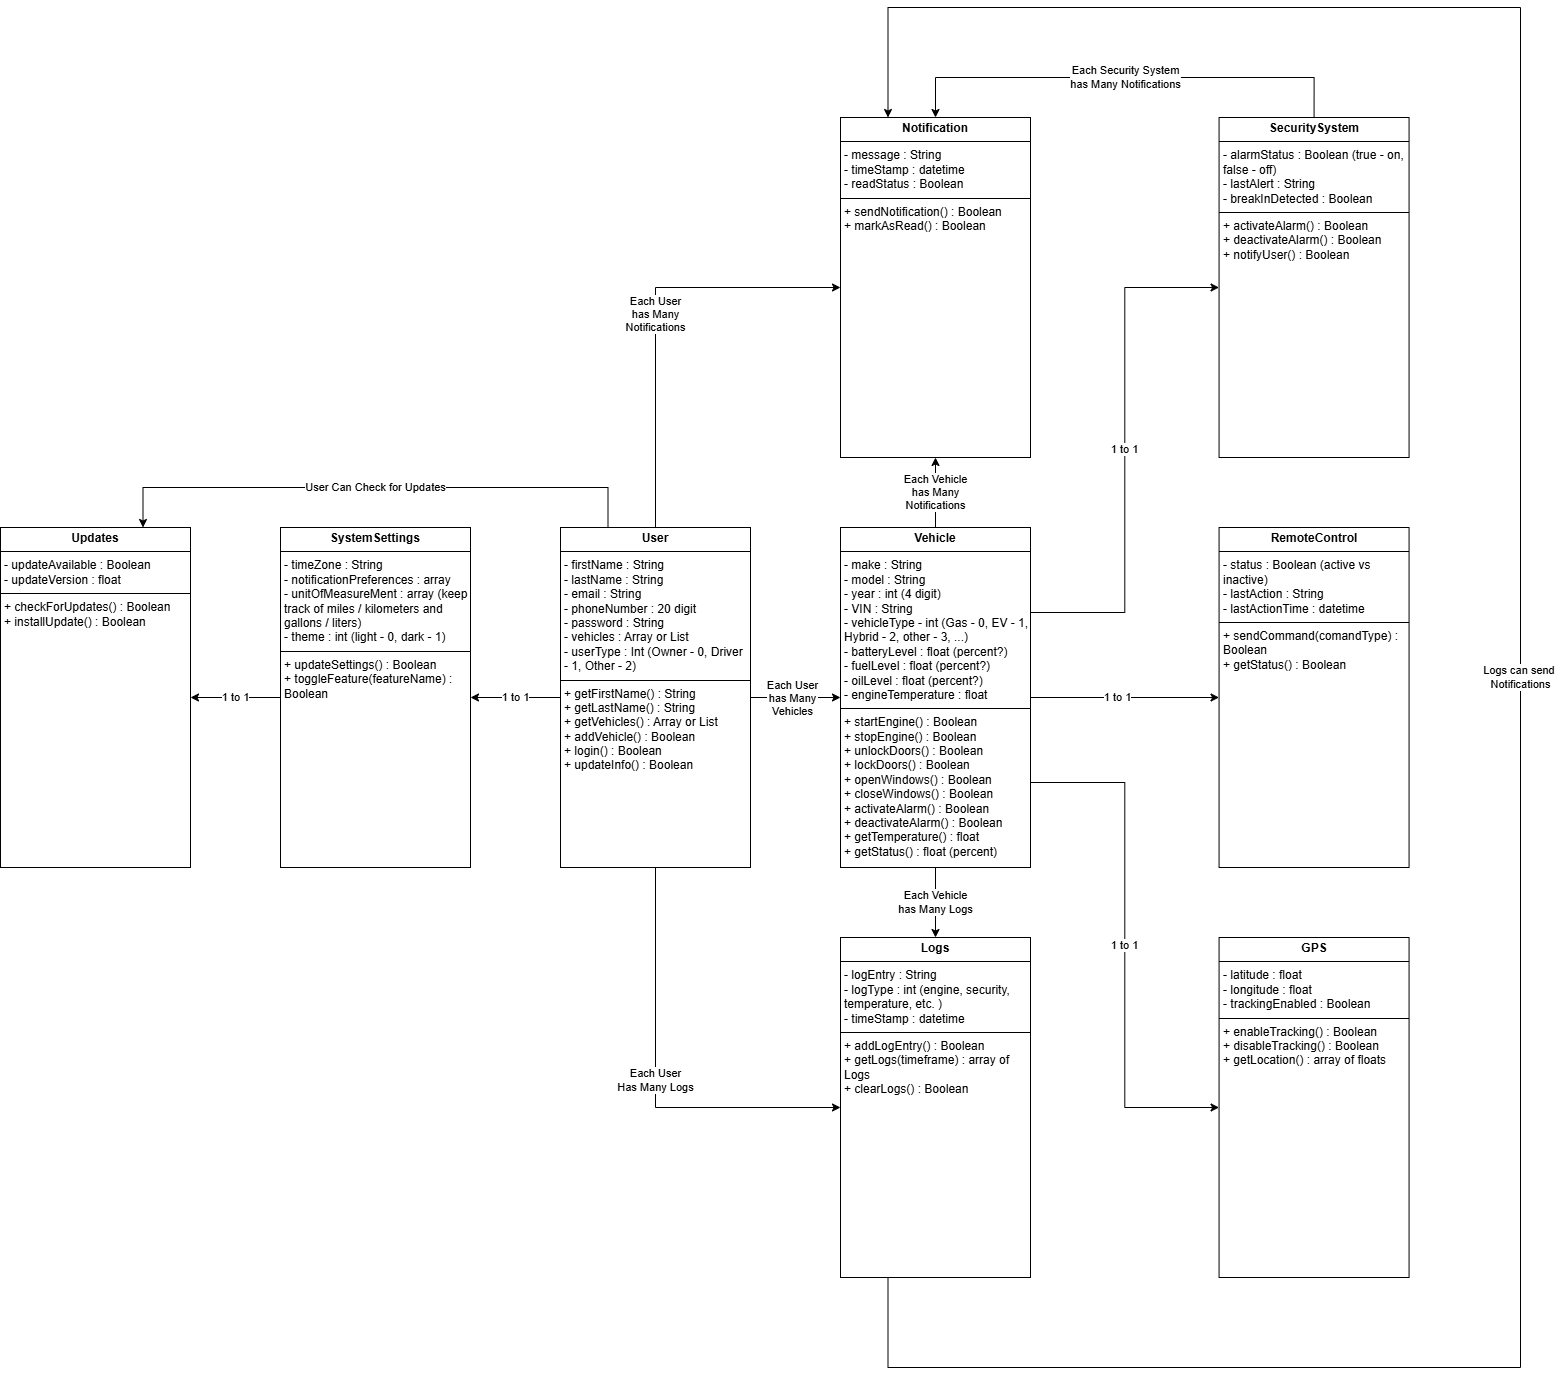

The diagram above was exported from draw.io. Its source (the exported page's mxGraphModel, read from the mxfile embedded in the PNG):
<mxGraphModel dx="2401" dy="1825" grid="1" gridSize="10" guides="1" tooltips="1" connect="1" arrows="1" fold="1" page="1" pageScale="1" pageWidth="850" pageHeight="1100" math="0" shadow="0">
  <root>
    <mxCell id="0" />
    <mxCell id="1" parent="0" />
    <mxCell id="8kGCBBGhYQ9PJr9rD01V-12" style="edgeStyle=orthogonalEdgeStyle;rounded=0;orthogonalLoop=1;jettySize=auto;html=1;exitX=1;exitY=0.5;exitDx=0;exitDy=0;entryX=0;entryY=0.5;entryDx=0;entryDy=0;" parent="1" source="8kGCBBGhYQ9PJr9rD01V-2" target="8kGCBBGhYQ9PJr9rD01V-4" edge="1">
      <mxGeometry relative="1" as="geometry" />
    </mxCell>
    <mxCell id="8kGCBBGhYQ9PJr9rD01V-13" value="Each User&lt;div&gt;has Many&lt;br&gt;Vehicles&lt;/div&gt;" style="edgeLabel;html=1;align=center;verticalAlign=middle;resizable=0;points=[];" parent="8kGCBBGhYQ9PJr9rD01V-12" connectable="0" vertex="1">
      <mxGeometry x="-0.3407" relative="1" as="geometry">
        <mxPoint x="11" as="offset" />
      </mxGeometry>
    </mxCell>
    <mxCell id="8kGCBBGhYQ9PJr9rD01V-19" value="Each User&lt;div&gt;Has Many Logs&lt;/div&gt;" style="edgeStyle=orthogonalEdgeStyle;rounded=0;orthogonalLoop=1;jettySize=auto;html=1;exitX=0.5;exitY=1;exitDx=0;exitDy=0;entryX=0;entryY=0.5;entryDx=0;entryDy=0;" parent="1" source="8kGCBBGhYQ9PJr9rD01V-2" target="8kGCBBGhYQ9PJr9rD01V-5" edge="1">
      <mxGeometry relative="1" as="geometry" />
    </mxCell>
    <mxCell id="8kGCBBGhYQ9PJr9rD01V-20" value="1 to 1" style="edgeStyle=orthogonalEdgeStyle;rounded=0;orthogonalLoop=1;jettySize=auto;html=1;exitX=0;exitY=0.5;exitDx=0;exitDy=0;entryX=1;entryY=0.5;entryDx=0;entryDy=0;" parent="1" source="8kGCBBGhYQ9PJr9rD01V-2" target="8kGCBBGhYQ9PJr9rD01V-6" edge="1">
      <mxGeometry relative="1" as="geometry" />
    </mxCell>
    <mxCell id="8kGCBBGhYQ9PJr9rD01V-22" value="Each User&lt;br&gt;has Many&lt;br&gt;Notifications" style="edgeStyle=orthogonalEdgeStyle;rounded=0;orthogonalLoop=1;jettySize=auto;html=1;exitX=0.5;exitY=0;exitDx=0;exitDy=0;entryX=0;entryY=0.5;entryDx=0;entryDy=0;" parent="1" source="8kGCBBGhYQ9PJr9rD01V-2" target="8kGCBBGhYQ9PJr9rD01V-10" edge="1">
      <mxGeometry relative="1" as="geometry" />
    </mxCell>
    <mxCell id="8kGCBBGhYQ9PJr9rD01V-27" value="User Can Check for Updates" style="edgeStyle=orthogonalEdgeStyle;rounded=0;orthogonalLoop=1;jettySize=auto;html=1;exitX=0.25;exitY=0;exitDx=0;exitDy=0;entryX=0.75;entryY=0;entryDx=0;entryDy=0;" parent="1" source="8kGCBBGhYQ9PJr9rD01V-2" target="8kGCBBGhYQ9PJr9rD01V-11" edge="1">
      <mxGeometry relative="1" as="geometry">
        <Array as="points">
          <mxPoint x="88" />
          <mxPoint x="-377" />
        </Array>
      </mxGeometry>
    </mxCell>
    <mxCell id="8kGCBBGhYQ9PJr9rD01V-2" value="&lt;p style=&quot;margin:0px;margin-top:4px;text-align:center;&quot;&gt;&lt;b&gt;User&lt;/b&gt;&lt;/p&gt;&lt;hr size=&quot;1&quot; style=&quot;border-style:solid;&quot;&gt;&lt;p style=&quot;margin:0px;margin-left:4px;&quot;&gt;- firstName : String&lt;/p&gt;&lt;p style=&quot;margin:0px;margin-left:4px;&quot;&gt;- lastName : String&lt;/p&gt;&lt;p style=&quot;margin:0px;margin-left:4px;&quot;&gt;- email : String&lt;/p&gt;&lt;p style=&quot;margin:0px;margin-left:4px;&quot;&gt;- phoneNumber : 20 digit&lt;/p&gt;&lt;p style=&quot;margin:0px;margin-left:4px;&quot;&gt;- password : String&lt;/p&gt;&lt;p style=&quot;margin:0px;margin-left:4px;&quot;&gt;&lt;span style=&quot;background-color: transparent; color: light-dark(rgb(0, 0, 0), rgb(255, 255, 255));&quot;&gt;- vehicles : Array or List&lt;/span&gt;&lt;/p&gt;&lt;p style=&quot;margin:0px;margin-left:4px;&quot;&gt;&lt;span style=&quot;background-color: transparent; color: light-dark(rgb(0, 0, 0), rgb(255, 255, 255));&quot;&gt;- userType : Int (Owner - 0, Driver - 1, Other - 2)&lt;/span&gt;&lt;/p&gt;&lt;hr size=&quot;1&quot; style=&quot;border-style:solid;&quot;&gt;&lt;p style=&quot;margin:0px;margin-left:4px;&quot;&gt;+ getFirstName() : String&lt;/p&gt;&lt;p style=&quot;margin:0px;margin-left:4px;&quot;&gt;+ getLastName() : String&lt;/p&gt;&lt;p style=&quot;margin:0px;margin-left:4px;&quot;&gt;+ getVehicles() : Array or List&lt;/p&gt;&lt;p style=&quot;margin:0px;margin-left:4px;&quot;&gt;+ addVehicle() : Boolean&lt;/p&gt;&lt;p style=&quot;margin:0px;margin-left:4px;&quot;&gt;+ login() : Boolean&lt;/p&gt;&lt;p style=&quot;margin:0px;margin-left:4px;&quot;&gt;+ updateInfo() : Boolean&lt;/p&gt;&lt;p style=&quot;margin:0px;margin-left:4px;&quot;&gt;&lt;br&gt;&lt;/p&gt;" style="verticalAlign=top;align=left;overflow=fill;html=1;whiteSpace=wrap;" parent="1" vertex="1">
      <mxGeometry x="40" y="40" width="190" height="340" as="geometry" />
    </mxCell>
    <mxCell id="8kGCBBGhYQ9PJr9rD01V-14" style="edgeStyle=orthogonalEdgeStyle;rounded=0;orthogonalLoop=1;jettySize=auto;html=1;exitX=1;exitY=0.5;exitDx=0;exitDy=0;entryX=0;entryY=0.5;entryDx=0;entryDy=0;" parent="1" source="8kGCBBGhYQ9PJr9rD01V-4" target="8kGCBBGhYQ9PJr9rD01V-7" edge="1">
      <mxGeometry relative="1" as="geometry" />
    </mxCell>
    <mxCell id="8kGCBBGhYQ9PJr9rD01V-15" value="1 to 1" style="edgeLabel;html=1;align=center;verticalAlign=middle;resizable=0;points=[];" parent="8kGCBBGhYQ9PJr9rD01V-14" connectable="0" vertex="1">
      <mxGeometry x="-0.0889" y="1" relative="1" as="geometry">
        <mxPoint as="offset" />
      </mxGeometry>
    </mxCell>
    <mxCell id="8kGCBBGhYQ9PJr9rD01V-16" value="1 to 1" style="edgeStyle=orthogonalEdgeStyle;rounded=0;orthogonalLoop=1;jettySize=auto;html=1;exitX=1;exitY=0.75;exitDx=0;exitDy=0;entryX=0;entryY=0.5;entryDx=0;entryDy=0;" parent="1" source="8kGCBBGhYQ9PJr9rD01V-4" target="8kGCBBGhYQ9PJr9rD01V-8" edge="1">
      <mxGeometry relative="1" as="geometry" />
    </mxCell>
    <mxCell id="8kGCBBGhYQ9PJr9rD01V-17" value="1 to 1" style="edgeStyle=orthogonalEdgeStyle;rounded=0;orthogonalLoop=1;jettySize=auto;html=1;exitX=1;exitY=0.25;exitDx=0;exitDy=0;entryX=0;entryY=0.5;entryDx=0;entryDy=0;" parent="1" source="8kGCBBGhYQ9PJr9rD01V-4" target="8kGCBBGhYQ9PJr9rD01V-9" edge="1">
      <mxGeometry relative="1" as="geometry" />
    </mxCell>
    <mxCell id="8kGCBBGhYQ9PJr9rD01V-18" value="Each Vehicle&lt;div&gt;has Many Logs&lt;/div&gt;" style="edgeStyle=orthogonalEdgeStyle;rounded=0;orthogonalLoop=1;jettySize=auto;html=1;exitX=0.5;exitY=1;exitDx=0;exitDy=0;entryX=0.5;entryY=0;entryDx=0;entryDy=0;" parent="1" source="8kGCBBGhYQ9PJr9rD01V-4" target="8kGCBBGhYQ9PJr9rD01V-5" edge="1">
      <mxGeometry relative="1" as="geometry" />
    </mxCell>
    <mxCell id="8kGCBBGhYQ9PJr9rD01V-23" value="Each Vehicle&lt;div&gt;has Many&lt;br&gt;Notifications&lt;/div&gt;" style="edgeStyle=orthogonalEdgeStyle;rounded=0;orthogonalLoop=1;jettySize=auto;html=1;exitX=0.5;exitY=0;exitDx=0;exitDy=0;entryX=0.5;entryY=1;entryDx=0;entryDy=0;" parent="1" source="8kGCBBGhYQ9PJr9rD01V-4" target="8kGCBBGhYQ9PJr9rD01V-10" edge="1">
      <mxGeometry relative="1" as="geometry" />
    </mxCell>
    <mxCell id="8kGCBBGhYQ9PJr9rD01V-4" value="&lt;p style=&quot;margin:0px;margin-top:4px;text-align:center;&quot;&gt;&lt;b&gt;Vehicle&lt;/b&gt;&lt;/p&gt;&lt;hr size=&quot;1&quot; style=&quot;border-style:solid;&quot;&gt;&lt;p style=&quot;margin:0px;margin-left:4px;&quot;&gt;- make : String&lt;/p&gt;&lt;p style=&quot;margin:0px;margin-left:4px;&quot;&gt;- model : String&lt;/p&gt;&lt;p style=&quot;margin:0px;margin-left:4px;&quot;&gt;- year : int (4 digit)&lt;/p&gt;&lt;p style=&quot;margin:0px;margin-left:4px;&quot;&gt;- VIN : String&lt;/p&gt;&lt;p style=&quot;margin:0px;margin-left:4px;&quot;&gt;- vehicleType - int (Gas - 0, EV - 1, Hybrid - 2, other - 3, ...)&lt;/p&gt;&lt;p style=&quot;margin:0px;margin-left:4px;&quot;&gt;- batteryLevel : float (percent?)&lt;/p&gt;&lt;p style=&quot;margin:0px;margin-left:4px;&quot;&gt;- fuelLevel : float (percent?)&lt;/p&gt;&lt;p style=&quot;margin:0px;margin-left:4px;&quot;&gt;- oilLevel : float (percent?)&lt;/p&gt;&lt;p style=&quot;margin:0px;margin-left:4px;&quot;&gt;- engineTemperature : float&lt;/p&gt;&lt;hr size=&quot;1&quot; style=&quot;border-style:solid;&quot;&gt;&lt;p style=&quot;margin:0px;margin-left:4px;&quot;&gt;+ startEngine() : Boolean&lt;/p&gt;&lt;p style=&quot;margin:0px;margin-left:4px;&quot;&gt;+ stopEngine() : Boolean&lt;/p&gt;&lt;p style=&quot;margin:0px;margin-left:4px;&quot;&gt;+ unlockDoors() : Boolean&lt;/p&gt;&lt;p style=&quot;margin:0px;margin-left:4px;&quot;&gt;+ lockDoors() : Boolean&lt;/p&gt;&lt;p style=&quot;margin:0px;margin-left:4px;&quot;&gt;+ openWindows() : Boolean&lt;/p&gt;&lt;p style=&quot;margin:0px;margin-left:4px;&quot;&gt;+ closeWindows() : Boolean&lt;/p&gt;&lt;p style=&quot;margin:0px;margin-left:4px;&quot;&gt;+ activateAlarm() : Boolean&lt;/p&gt;&lt;p style=&quot;margin:0px;margin-left:4px;&quot;&gt;+ deactivateAlarm() : Boolean&lt;/p&gt;&lt;p style=&quot;margin:0px;margin-left:4px;&quot;&gt;+ getTemperature() : float&lt;/p&gt;&lt;p style=&quot;margin:0px;margin-left:4px;&quot;&gt;+ getStatus() : float (percent)&lt;/p&gt;" style="verticalAlign=top;align=left;overflow=fill;html=1;whiteSpace=wrap;" parent="1" vertex="1">
      <mxGeometry x="320" y="40" width="190" height="340" as="geometry" />
    </mxCell>
    <mxCell id="8kGCBBGhYQ9PJr9rD01V-25" value="Logs can send&amp;nbsp;&lt;div&gt;Notifications&lt;/div&gt;" style="edgeStyle=orthogonalEdgeStyle;rounded=0;orthogonalLoop=1;jettySize=auto;html=1;exitX=0.25;exitY=1;exitDx=0;exitDy=0;entryX=0.25;entryY=0;entryDx=0;entryDy=0;" parent="1" source="8kGCBBGhYQ9PJr9rD01V-5" target="8kGCBBGhYQ9PJr9rD01V-10" edge="1">
      <mxGeometry relative="1" as="geometry">
        <Array as="points">
          <mxPoint x="367" y="880" />
          <mxPoint x="1000" y="880" />
          <mxPoint x="1000" y="-480" />
          <mxPoint x="367" y="-480" />
        </Array>
      </mxGeometry>
    </mxCell>
    <mxCell id="8kGCBBGhYQ9PJr9rD01V-5" value="&lt;p style=&quot;margin:0px;margin-top:4px;text-align:center;&quot;&gt;&lt;b&gt;Logs&lt;/b&gt;&lt;/p&gt;&lt;hr size=&quot;1&quot; style=&quot;border-style:solid;&quot;&gt;&lt;p style=&quot;margin:0px;margin-left:4px;&quot;&gt;- logEntry : String&lt;br&gt;&lt;/p&gt;&lt;p style=&quot;margin:0px;margin-left:4px;&quot;&gt;- logType : int (engine, security, temperature, etc. )&lt;/p&gt;&lt;p style=&quot;margin:0px;margin-left:4px;&quot;&gt;- timeStamp : datetime&lt;/p&gt;&lt;hr size=&quot;1&quot; style=&quot;border-style:solid;&quot;&gt;&lt;p style=&quot;margin:0px;margin-left:4px;&quot;&gt;+ addLogEntry() : Boolean&lt;/p&gt;&lt;p style=&quot;margin:0px;margin-left:4px;&quot;&gt;+ getLogs(timeframe) : array of Logs&lt;/p&gt;&lt;p style=&quot;margin:0px;margin-left:4px;&quot;&gt;+ clearLogs() : Boolean&lt;/p&gt;&lt;p style=&quot;margin:0px;margin-left:4px;&quot;&gt;&lt;br&gt;&lt;/p&gt;" style="verticalAlign=top;align=left;overflow=fill;html=1;whiteSpace=wrap;" parent="1" vertex="1">
      <mxGeometry x="320" y="450" width="190" height="340" as="geometry" />
    </mxCell>
    <mxCell id="8kGCBBGhYQ9PJr9rD01V-26" value="1 to 1" style="edgeStyle=orthogonalEdgeStyle;rounded=0;orthogonalLoop=1;jettySize=auto;html=1;exitX=0;exitY=0.5;exitDx=0;exitDy=0;entryX=1;entryY=0.5;entryDx=0;entryDy=0;" parent="1" source="8kGCBBGhYQ9PJr9rD01V-6" target="8kGCBBGhYQ9PJr9rD01V-11" edge="1">
      <mxGeometry relative="1" as="geometry" />
    </mxCell>
    <mxCell id="8kGCBBGhYQ9PJr9rD01V-6" value="&lt;p style=&quot;margin:0px;margin-top:4px;text-align:center;&quot;&gt;&lt;b&gt;SystemSettings&lt;/b&gt;&lt;/p&gt;&lt;hr size=&quot;1&quot; style=&quot;border-style:solid;&quot;&gt;&lt;p style=&quot;margin:0px;margin-left:4px;&quot;&gt;- timeZone : String&lt;br&gt;&lt;/p&gt;&lt;p style=&quot;margin:0px;margin-left:4px;&quot;&gt;- notificationPreferences : array&lt;/p&gt;&lt;p style=&quot;margin:0px;margin-left:4px;&quot;&gt;- unitOfMeasureMent : array (keep track of miles / kilometers and gallons / liters)&lt;/p&gt;&lt;p style=&quot;margin:0px;margin-left:4px;&quot;&gt;- theme : int (light - 0, dark - 1)&lt;/p&gt;&lt;hr size=&quot;1&quot; style=&quot;border-style:solid;&quot;&gt;&lt;p style=&quot;margin:0px;margin-left:4px;&quot;&gt;+ updateSettings() : Boolean&lt;/p&gt;&lt;p style=&quot;margin:0px;margin-left:4px;&quot;&gt;+ toggleFeature(featureName) : Boolean&lt;/p&gt;&lt;p style=&quot;margin:0px;margin-left:4px;&quot;&gt;&lt;br&gt;&lt;/p&gt;" style="verticalAlign=top;align=left;overflow=fill;html=1;whiteSpace=wrap;" parent="1" vertex="1">
      <mxGeometry x="-240" y="40" width="190" height="340" as="geometry" />
    </mxCell>
    <mxCell id="8kGCBBGhYQ9PJr9rD01V-7" value="&lt;p style=&quot;margin:0px;margin-top:4px;text-align:center;&quot;&gt;&lt;b&gt;RemoteControl&lt;/b&gt;&lt;/p&gt;&lt;hr size=&quot;1&quot; style=&quot;border-style:solid;&quot;&gt;&lt;p style=&quot;margin:0px;margin-left:4px;&quot;&gt;- status : Boolean (active vs inactive)&lt;br&gt;&lt;/p&gt;&lt;p style=&quot;margin:0px;margin-left:4px;&quot;&gt;- lastAction : String&lt;/p&gt;&lt;p style=&quot;margin:0px;margin-left:4px;&quot;&gt;- lastActionTime : datetime&lt;/p&gt;&lt;hr size=&quot;1&quot; style=&quot;border-style:solid;&quot;&gt;&lt;p style=&quot;margin:0px;margin-left:4px;&quot;&gt;+ sendCommand(comandType) : Boolean&lt;/p&gt;&lt;p style=&quot;margin:0px;margin-left:4px;&quot;&gt;+ getStatus() : Boolean&lt;/p&gt;" style="verticalAlign=top;align=left;overflow=fill;html=1;whiteSpace=wrap;" parent="1" vertex="1">
      <mxGeometry x="698.5699999999999" y="40" width="190" height="340" as="geometry" />
    </mxCell>
    <mxCell id="8kGCBBGhYQ9PJr9rD01V-8" value="&lt;p style=&quot;margin:0px;margin-top:4px;text-align:center;&quot;&gt;&lt;b&gt;GPS&lt;/b&gt;&lt;/p&gt;&lt;hr size=&quot;1&quot; style=&quot;border-style:solid;&quot;&gt;&lt;p style=&quot;margin:0px;margin-left:4px;&quot;&gt;- latitude : float&lt;br&gt;&lt;/p&gt;&lt;p style=&quot;margin:0px;margin-left:4px;&quot;&gt;- longitude : float&lt;/p&gt;&lt;p style=&quot;margin:0px;margin-left:4px;&quot;&gt;- trackingEnabled : Boolean&lt;/p&gt;&lt;hr size=&quot;1&quot; style=&quot;border-style:solid;&quot;&gt;&lt;p style=&quot;margin:0px;margin-left:4px;&quot;&gt;+ enableTracking() : Boolean&lt;/p&gt;&lt;p style=&quot;margin:0px;margin-left:4px;&quot;&gt;+ disableTracking() : Boolean&lt;/p&gt;&lt;p style=&quot;margin:0px;margin-left:4px;&quot;&gt;+ getLocation() : array of floats&lt;/p&gt;" style="verticalAlign=top;align=left;overflow=fill;html=1;whiteSpace=wrap;" parent="1" vertex="1">
      <mxGeometry x="698.5699999999999" y="450" width="190" height="340" as="geometry" />
    </mxCell>
    <mxCell id="8kGCBBGhYQ9PJr9rD01V-24" value="Each Security System&lt;br&gt;has Many Notifications" style="edgeStyle=orthogonalEdgeStyle;rounded=0;orthogonalLoop=1;jettySize=auto;html=1;exitX=0.5;exitY=0;exitDx=0;exitDy=0;entryX=0.5;entryY=0;entryDx=0;entryDy=0;" parent="1" source="8kGCBBGhYQ9PJr9rD01V-9" target="8kGCBBGhYQ9PJr9rD01V-10" edge="1">
      <mxGeometry relative="1" as="geometry">
        <Array as="points">
          <mxPoint x="794" y="-410" />
          <mxPoint x="415" y="-410" />
        </Array>
      </mxGeometry>
    </mxCell>
    <mxCell id="8kGCBBGhYQ9PJr9rD01V-9" value="&lt;p style=&quot;margin:0px;margin-top:4px;text-align:center;&quot;&gt;&lt;b&gt;SecuritySystem&lt;/b&gt;&lt;/p&gt;&lt;hr size=&quot;1&quot; style=&quot;border-style:solid;&quot;&gt;&lt;p style=&quot;margin:0px;margin-left:4px;&quot;&gt;- alarmStatus : Boolean (true - on, false - off)&lt;/p&gt;&lt;p style=&quot;margin:0px;margin-left:4px;&quot;&gt;- lastAlert : String&lt;/p&gt;&lt;p style=&quot;margin:0px;margin-left:4px;&quot;&gt;- breakInDetected : Boolean&lt;/p&gt;&lt;hr size=&quot;1&quot; style=&quot;border-style:solid;&quot;&gt;&lt;p style=&quot;margin:0px;margin-left:4px;&quot;&gt;+ activateAlarm() : Boolean&lt;/p&gt;&lt;p style=&quot;margin:0px;margin-left:4px;&quot;&gt;+ deactivateAlarm() : Boolean&lt;/p&gt;&lt;p style=&quot;margin:0px;margin-left:4px;&quot;&gt;+ notifyUser() : Boolean&lt;/p&gt;&lt;p style=&quot;margin:0px;margin-left:4px;&quot;&gt;&lt;br&gt;&lt;/p&gt;" style="verticalAlign=top;align=left;overflow=fill;html=1;whiteSpace=wrap;" parent="1" vertex="1">
      <mxGeometry x="698.5699999999999" y="-370" width="190" height="340" as="geometry" />
    </mxCell>
    <mxCell id="8kGCBBGhYQ9PJr9rD01V-10" value="&lt;p style=&quot;margin:0px;margin-top:4px;text-align:center;&quot;&gt;&lt;b&gt;Notification&lt;/b&gt;&lt;/p&gt;&lt;hr size=&quot;1&quot; style=&quot;border-style:solid;&quot;&gt;&lt;p style=&quot;margin:0px;margin-left:4px;&quot;&gt;- message : String&lt;br&gt;&lt;/p&gt;&lt;p style=&quot;margin:0px;margin-left:4px;&quot;&gt;- timeStamp : datetime&lt;/p&gt;&lt;p style=&quot;margin:0px;margin-left:4px;&quot;&gt;- readStatus : Boolean&lt;/p&gt;&lt;hr size=&quot;1&quot; style=&quot;border-style:solid;&quot;&gt;&lt;p style=&quot;margin:0px;margin-left:4px;&quot;&gt;+ sendNotification() : Boolean&lt;/p&gt;&lt;p style=&quot;margin:0px;margin-left:4px;&quot;&gt;+ markAsRead() : Boolean&lt;/p&gt;&lt;p style=&quot;margin:0px;margin-left:4px;&quot;&gt;&lt;br&gt;&lt;/p&gt;" style="verticalAlign=top;align=left;overflow=fill;html=1;whiteSpace=wrap;" parent="1" vertex="1">
      <mxGeometry x="320" y="-370" width="190" height="340" as="geometry" />
    </mxCell>
    <mxCell id="8kGCBBGhYQ9PJr9rD01V-11" value="&lt;p style=&quot;margin:0px;margin-top:4px;text-align:center;&quot;&gt;&lt;b&gt;Updates&lt;/b&gt;&lt;/p&gt;&lt;hr size=&quot;1&quot; style=&quot;border-style:solid;&quot;&gt;&lt;p style=&quot;margin:0px;margin-left:4px;&quot;&gt;- updateAvailable : Boolean&lt;br&gt;&lt;/p&gt;&lt;p style=&quot;margin:0px;margin-left:4px;&quot;&gt;- updateVersion : float&lt;/p&gt;&lt;hr size=&quot;1&quot; style=&quot;border-style:solid;&quot;&gt;&lt;p style=&quot;margin:0px;margin-left:4px;&quot;&gt;+ checkForUpdates() : Boolean&lt;/p&gt;&lt;p style=&quot;margin:0px;margin-left:4px;&quot;&gt;+ installUpdate() : Boolean&lt;/p&gt;&lt;p style=&quot;margin:0px;margin-left:4px;&quot;&gt;&lt;br&gt;&lt;/p&gt;" style="verticalAlign=top;align=left;overflow=fill;html=1;whiteSpace=wrap;" parent="1" vertex="1">
      <mxGeometry x="-520" y="40" width="190" height="340" as="geometry" />
    </mxCell>
  </root>
</mxGraphModel>